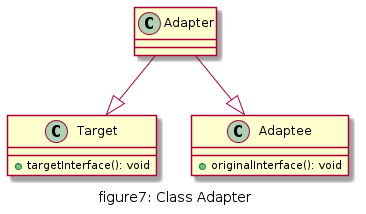

The diagram above was rendered by PlantUML. Its source (embedded in the PNG):
@startuml
caption figure7: Class Adapter

class Target{
    + targetInterface(): void
}

class Adaptee{
    + originalInterface(): void
}

class Adapter{

}

Adapter --|> Target
Adapter --|> Adaptee
@enduml